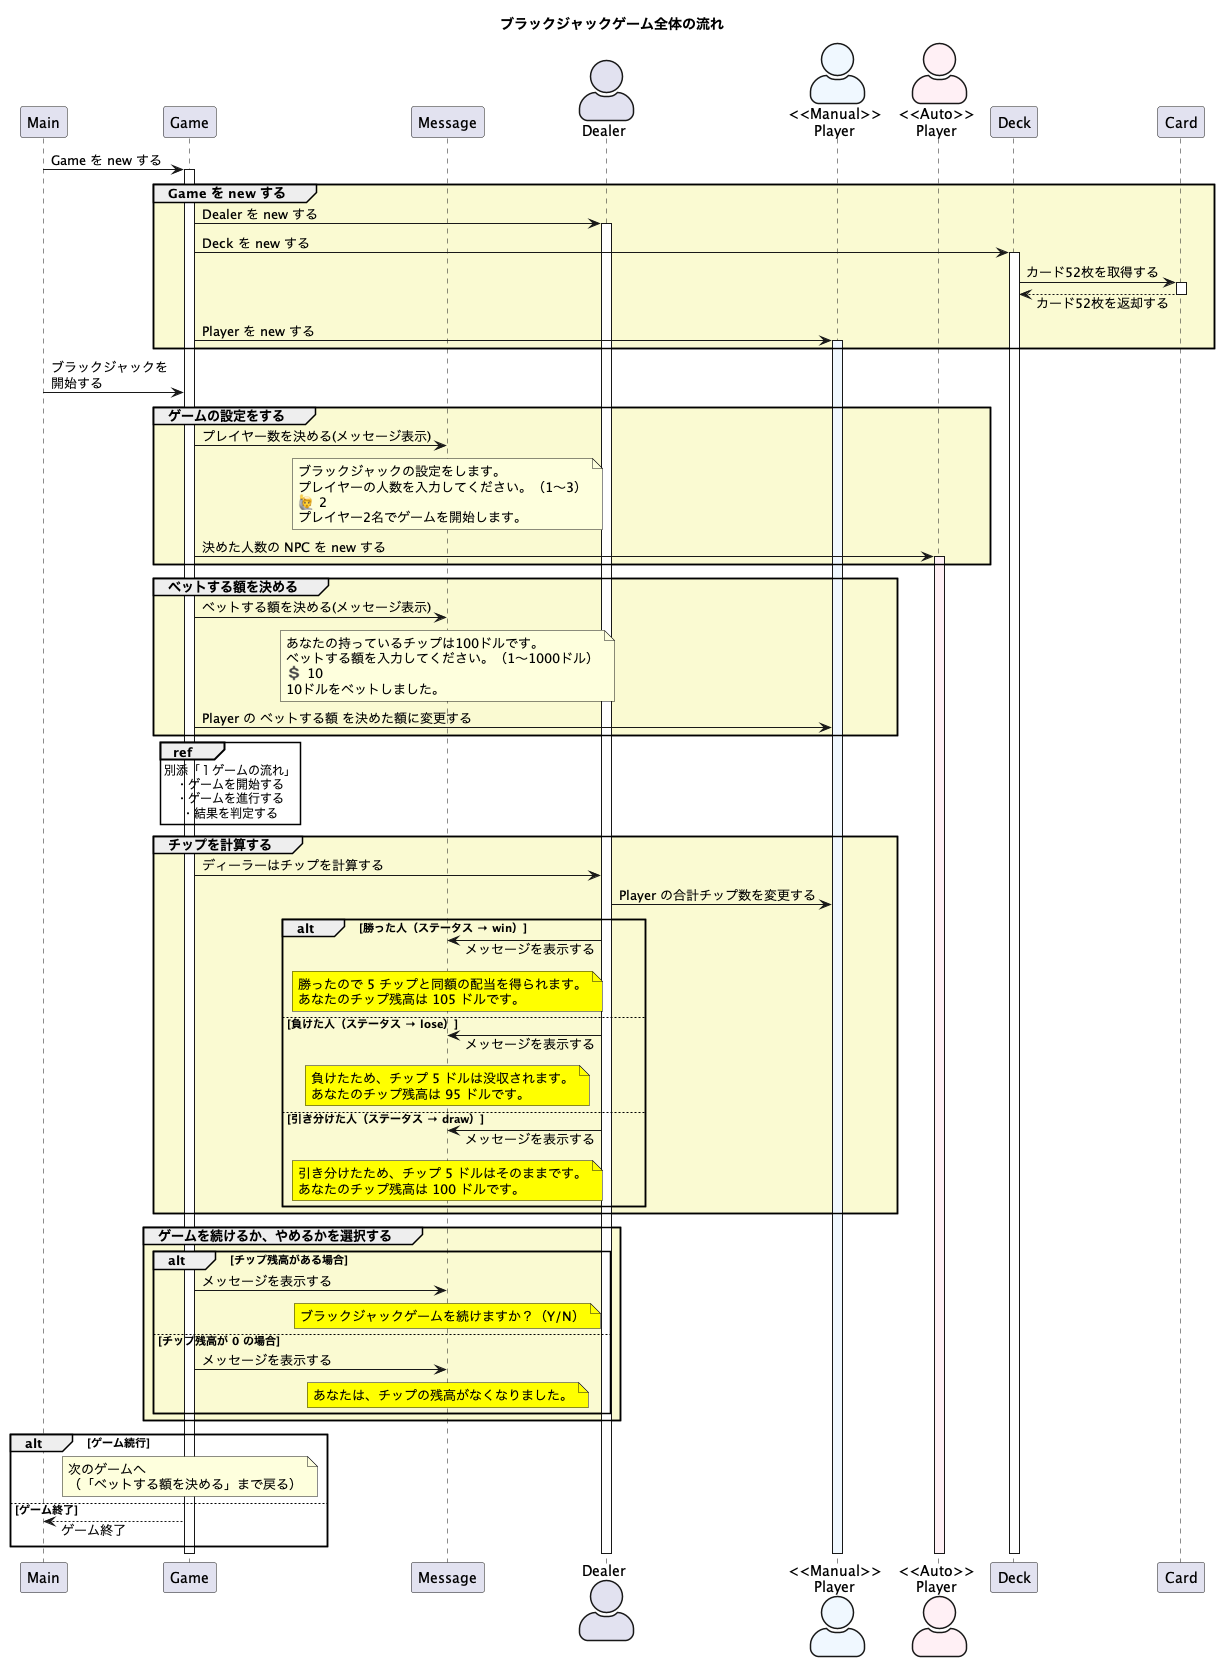

The diagram above was rendered by PlantUML. Its source (embedded in the PNG):
@startuml Blackjack

title ブラックジャックゲーム全体の流れ

skinparam responseMessageBelowArrow true
skinparam actorStyle awesome

participant Main order 10
participant Game order 20
participant Message order 30
actor Dealer order 40
actor "<<Manual>>\nPlayer" as mp order 50 #AliceBlue
actor "<<Auto>>\nPlayer" as ap order 60 #LavenderBlush
participant Deck order 70
participant Card order 80

Main -> Game : Game を new する

group #LightGoldenRodYellow Game を new する
  activate Game
  Game ->  Dealer : Dealer を new する
  activate  Dealer
  Game -> Deck : Deck を new する
  activate Deck
  Deck -> Card : カード52枚を取得する
  activate Card
  Card --> Deck : カード52枚を返却する
  deactivate Card

  Game -> mp : Player を new する
  activate mp #AliceBlue
end

Main -> Game : ブラックジャックを\n開始する

group #LightGoldenRodYellow ゲームの設定をする
  Game -> Message : プレイヤー数を決める(メッセージ表示)
  note over Message
  ブラックジャックの設定をします。
  プレイヤーの人数を入力してください。（1〜3）
  🙋 2
  プレイヤー2名でゲームを開始します。
  end note

  Game -> ap : 決めた人数の NPC を new する
  activate ap #LavenderBlush
end

group #LightGoldenRodYellow ベットする額を決める
  Game -> Message : ベットする額を決める(メッセージ表示)
  note over Message
  あなたの持っているチップは100ドルです。
  ベットする額を入力してください。（1〜1000ドル）
  💲 10
  10ドルをベットしました。
  end note
  Game -> mp : Player の ベットする額 を決めた額に変更する
end

ref over Game
  別添「１ゲームの流れ」
  ・ゲームを開始する
  ・ゲームを進行する
  ・結果を判定する
end ref

group #LightGoldenRodYellow チップを計算する
    Game -> Dealer : ディーラーはチップを計算する
    Dealer -> mp : Player の合計チップ数を変更する

    alt 勝った人（ステータス → win）
      Dealer ->  Message : メッセージを表示する
      note over Message #Yellow
        勝ったので 5 チップと同額の配当を得られます。
        あなたのチップ残高は 105 ドルです。
      end note

    else 負けた人（ステータス → lose）
      Dealer ->  Message : メッセージを表示する
      note over Message #Yellow
        負けたため、チップ 5 ドルは没収されます。
        あなたのチップ残高は 95 ドルです。
      end note
    else 引き分けた人（ステータス → draw）
      Dealer ->  Message : メッセージを表示する
      note over Message #Yellow
        引き分けたため、チップ 5 ドルはそのままです。
        あなたのチップ残高は 100 ドルです。
      end note
    end
end

group #LightGoldenRodYellow ゲームを続けるか、やめるかを選択する

    alt チップ残高がある場合
      Game ->  Message : メッセージを表示する
      note over Message #Yellow
        ブラックジャックゲームを続けますか？（Y/N）
      end note
    else チップ残高が 0 の場合
      Game ->  Message : メッセージを表示する
      note over Message #Yellow
        あなたは、チップの残高がなくなりました。
      end note
    end
end
alt ゲーム続行
  note over Game
    次のゲームへ
    （「ベットする額を決める」まで戻る）
  end note
else ゲーム終了
  Game --> Main : ゲーム終了
end
  deactivate Dealer
  deactivate mp
  deactivate ap
  deactivate Deck
deactivate Game
@enduml